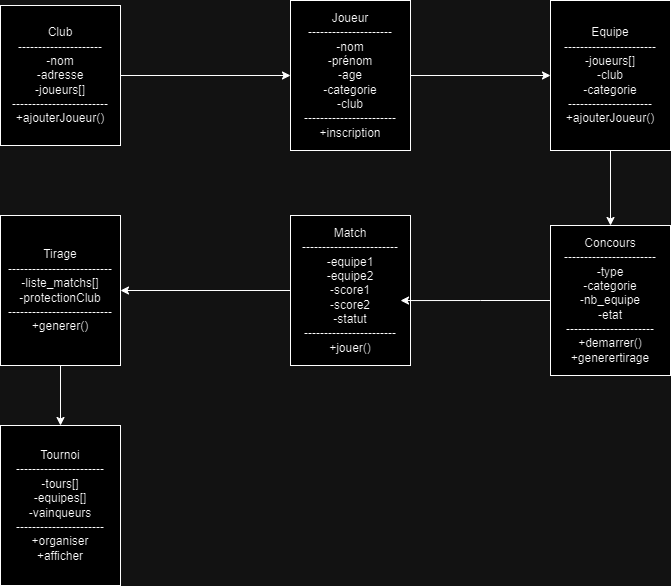

The diagram above was exported from draw.io. Its source (the exported page's mxGraphModel, read from the mxfile embedded in the PNG):
<mxGraphModel dx="1008" dy="545" grid="1" gridSize="10" guides="1" tooltips="1" connect="1" arrows="1" fold="1" page="1" pageScale="1" pageWidth="827" pageHeight="1169" math="0" shadow="0">
  <root>
    <mxCell id="0" />
    <mxCell id="1" parent="0" />
    <mxCell id="7NIzbzUM4Ht5pe5sdrdY-5" style="edgeStyle=orthogonalEdgeStyle;rounded=0;orthogonalLoop=1;jettySize=auto;html=1;entryX=0;entryY=0.5;entryDx=0;entryDy=0;" edge="1" parent="1" source="7NIzbzUM4Ht5pe5sdrdY-1" target="7NIzbzUM4Ht5pe5sdrdY-3">
      <mxGeometry relative="1" as="geometry" />
    </mxCell>
    <mxCell id="7NIzbzUM4Ht5pe5sdrdY-1" value="Club&lt;div&gt;---------------------&lt;/div&gt;&lt;div&gt;-nom&lt;/div&gt;&lt;div&gt;-adresse&lt;/div&gt;&lt;div&gt;-joueurs[]&lt;/div&gt;&lt;div&gt;------------------------&lt;/div&gt;&lt;div&gt;+ajouterJoueur()&lt;/div&gt;" style="rounded=0;whiteSpace=wrap;html=1;" vertex="1" parent="1">
      <mxGeometry x="70" y="80" width="120" height="140" as="geometry" />
    </mxCell>
    <mxCell id="7NIzbzUM4Ht5pe5sdrdY-7" style="edgeStyle=orthogonalEdgeStyle;rounded=0;orthogonalLoop=1;jettySize=auto;html=1;" edge="1" parent="1" source="7NIzbzUM4Ht5pe5sdrdY-3" target="7NIzbzUM4Ht5pe5sdrdY-6">
      <mxGeometry relative="1" as="geometry" />
    </mxCell>
    <mxCell id="7NIzbzUM4Ht5pe5sdrdY-3" value="Joueur&lt;div&gt;---------------------&lt;/div&gt;&lt;div&gt;-nom&lt;/div&gt;&lt;div&gt;-prénom&lt;/div&gt;&lt;div&gt;-age&lt;/div&gt;&lt;div&gt;-categorie&lt;/div&gt;&lt;div&gt;-club&lt;/div&gt;&lt;div&gt;-----------------------&lt;/div&gt;&lt;div&gt;+inscription&lt;/div&gt;" style="rounded=0;whiteSpace=wrap;html=1;" vertex="1" parent="1">
      <mxGeometry x="360" y="75" width="120" height="150" as="geometry" />
    </mxCell>
    <mxCell id="7NIzbzUM4Ht5pe5sdrdY-12" style="edgeStyle=orthogonalEdgeStyle;rounded=0;orthogonalLoop=1;jettySize=auto;html=1;" edge="1" parent="1" source="7NIzbzUM4Ht5pe5sdrdY-6" target="7NIzbzUM4Ht5pe5sdrdY-10">
      <mxGeometry relative="1" as="geometry" />
    </mxCell>
    <mxCell id="7NIzbzUM4Ht5pe5sdrdY-6" value="Equipe&lt;div&gt;-----------------------&lt;/div&gt;&lt;div&gt;-joueurs[]&lt;/div&gt;&lt;div&gt;-club&lt;/div&gt;&lt;div&gt;-categorie&lt;/div&gt;&lt;div&gt;---------------------&lt;/div&gt;&lt;div&gt;+ajouterJoueur()&lt;/div&gt;" style="rounded=0;whiteSpace=wrap;html=1;" vertex="1" parent="1">
      <mxGeometry x="620" y="75" width="120" height="150" as="geometry" />
    </mxCell>
    <mxCell id="7NIzbzUM4Ht5pe5sdrdY-10" value="Concours&lt;div&gt;-----------------------&lt;/div&gt;&lt;div&gt;-type&lt;/div&gt;&lt;div&gt;-categorie&lt;/div&gt;&lt;div&gt;-nb_equipe&lt;/div&gt;&lt;div&gt;-etat&lt;/div&gt;&lt;div&gt;----------------------&lt;/div&gt;&lt;div&gt;+demarrer()&lt;/div&gt;&lt;div&gt;+generertirage&lt;/div&gt;" style="rounded=0;whiteSpace=wrap;html=1;" vertex="1" parent="1">
      <mxGeometry x="620" y="300" width="120" height="150" as="geometry" />
    </mxCell>
    <mxCell id="7NIzbzUM4Ht5pe5sdrdY-17" style="edgeStyle=orthogonalEdgeStyle;rounded=0;orthogonalLoop=1;jettySize=auto;html=1;entryX=1;entryY=0.5;entryDx=0;entryDy=0;" edge="1" parent="1" source="7NIzbzUM4Ht5pe5sdrdY-14" target="7NIzbzUM4Ht5pe5sdrdY-16">
      <mxGeometry relative="1" as="geometry" />
    </mxCell>
    <mxCell id="7NIzbzUM4Ht5pe5sdrdY-14" value="Match&lt;div&gt;------------------------&lt;/div&gt;&lt;div&gt;-equipe1&lt;/div&gt;&lt;div&gt;-equipe2&lt;/div&gt;&lt;div&gt;-score1&lt;/div&gt;&lt;div&gt;-score2&lt;/div&gt;&lt;div&gt;-statut&lt;/div&gt;&lt;div&gt;-----------------------&lt;/div&gt;&lt;div&gt;+jouer()&lt;/div&gt;" style="rounded=0;whiteSpace=wrap;html=1;" vertex="1" parent="1">
      <mxGeometry x="360" y="290" width="120" height="150" as="geometry" />
    </mxCell>
    <mxCell id="7NIzbzUM4Ht5pe5sdrdY-15" style="edgeStyle=orthogonalEdgeStyle;rounded=0;orthogonalLoop=1;jettySize=auto;html=1;entryX=0.917;entryY=0.567;entryDx=0;entryDy=0;entryPerimeter=0;" edge="1" parent="1" source="7NIzbzUM4Ht5pe5sdrdY-10" target="7NIzbzUM4Ht5pe5sdrdY-14">
      <mxGeometry relative="1" as="geometry" />
    </mxCell>
    <mxCell id="7NIzbzUM4Ht5pe5sdrdY-19" style="edgeStyle=orthogonalEdgeStyle;rounded=0;orthogonalLoop=1;jettySize=auto;html=1;entryX=0.5;entryY=0;entryDx=0;entryDy=0;" edge="1" parent="1" source="7NIzbzUM4Ht5pe5sdrdY-16" target="7NIzbzUM4Ht5pe5sdrdY-18">
      <mxGeometry relative="1" as="geometry" />
    </mxCell>
    <mxCell id="7NIzbzUM4Ht5pe5sdrdY-16" value="Tirage&lt;div&gt;--------------------------&lt;/div&gt;&lt;div&gt;-liste_matchs[]&lt;/div&gt;&lt;div&gt;-protectionClub&lt;/div&gt;&lt;div&gt;--------------------------&lt;/div&gt;&lt;div&gt;+generer()&lt;/div&gt;" style="rounded=0;whiteSpace=wrap;html=1;" vertex="1" parent="1">
      <mxGeometry x="70" y="290" width="120" height="150" as="geometry" />
    </mxCell>
    <mxCell id="7NIzbzUM4Ht5pe5sdrdY-18" value="Tournoi&lt;div&gt;----------------------&lt;/div&gt;&lt;div&gt;-tours[]&lt;/div&gt;&lt;div&gt;-equipes[]&lt;/div&gt;&lt;div&gt;-vainqueurs&lt;/div&gt;&lt;div&gt;----------------------&lt;/div&gt;&lt;div&gt;+organiser&lt;/div&gt;&lt;div&gt;+afficher&lt;/div&gt;" style="rounded=0;whiteSpace=wrap;html=1;" vertex="1" parent="1">
      <mxGeometry x="70" y="500" width="120" height="160" as="geometry" />
    </mxCell>
  </root>
</mxGraphModel>